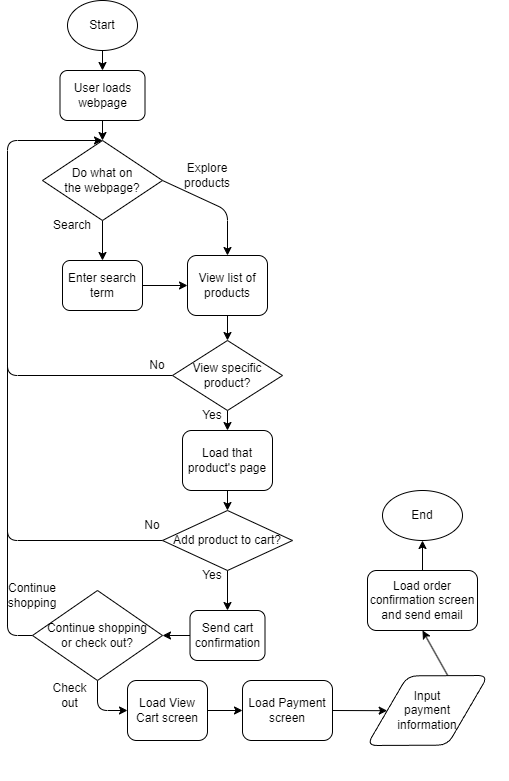

The diagram above was exported from draw.io. Its source (the exported page's mxGraphModel, read from the mxfile embedded in the PNG):
<mxGraphModel dx="486" dy="427" grid="1" gridSize="10" guides="1" tooltips="1" connect="1" arrows="1" fold="1" page="1" pageScale="1" pageWidth="850" pageHeight="1100" math="0" shadow="0">
  <root>
    <mxCell id="0" />
    <mxCell id="1" parent="0" />
    <mxCell id="6" style="edgeStyle=none;html=1;exitX=0.5;exitY=1;exitDx=0;exitDy=0;entryX=0.5;entryY=0;entryDx=0;entryDy=0;" edge="1" parent="1" source="3" target="4">
      <mxGeometry relative="1" as="geometry" />
    </mxCell>
    <mxCell id="3" value="Start" style="ellipse;whiteSpace=wrap;html=1;rounded=1;" vertex="1" parent="1">
      <mxGeometry x="80" y="10" width="70" height="50" as="geometry" />
    </mxCell>
    <mxCell id="7" style="edgeStyle=none;html=1;exitX=0.5;exitY=1;exitDx=0;exitDy=0;entryX=0.5;entryY=0;entryDx=0;entryDy=0;" edge="1" parent="1" source="4" target="5">
      <mxGeometry relative="1" as="geometry" />
    </mxCell>
    <mxCell id="4" value="User loads webpage" style="whiteSpace=wrap;html=1;rounded=1;" vertex="1" parent="1">
      <mxGeometry x="72.5" y="80" width="85" height="50" as="geometry" />
    </mxCell>
    <mxCell id="11" style="edgeStyle=none;html=1;exitX=0.5;exitY=1;exitDx=0;exitDy=0;entryX=0.5;entryY=0;entryDx=0;entryDy=0;" edge="1" parent="1" source="5" target="10">
      <mxGeometry relative="1" as="geometry" />
    </mxCell>
    <mxCell id="13" style="edgeStyle=none;html=1;exitX=1;exitY=0.5;exitDx=0;exitDy=0;entryX=0.5;entryY=0;entryDx=0;entryDy=0;" edge="1" parent="1" source="5" target="12">
      <mxGeometry relative="1" as="geometry">
        <Array as="points">
          <mxPoint x="240" y="220" />
        </Array>
      </mxGeometry>
    </mxCell>
    <mxCell id="5" value="Do what on &lt;br&gt;the webpage?" style="rhombus;whiteSpace=wrap;html=1;rounded=0;" vertex="1" parent="1">
      <mxGeometry x="55" y="150" width="120" height="80" as="geometry" />
    </mxCell>
    <mxCell id="8" value="Search" style="text;strokeColor=none;align=center;fillColor=none;html=1;verticalAlign=middle;whiteSpace=wrap;rounded=0;" vertex="1" parent="1">
      <mxGeometry x="55" y="220" width="60" height="30" as="geometry" />
    </mxCell>
    <mxCell id="9" value="Explore products" style="text;strokeColor=none;align=center;fillColor=none;html=1;verticalAlign=middle;whiteSpace=wrap;rounded=0;" vertex="1" parent="1">
      <mxGeometry x="190" y="170" width="60" height="30" as="geometry" />
    </mxCell>
    <mxCell id="14" style="edgeStyle=none;html=1;exitX=1;exitY=0.5;exitDx=0;exitDy=0;entryX=0;entryY=0.5;entryDx=0;entryDy=0;" edge="1" parent="1" source="10" target="12">
      <mxGeometry relative="1" as="geometry" />
    </mxCell>
    <mxCell id="10" value="Enter search term" style="whiteSpace=wrap;html=1;rounded=1;shadow=0;glass=0;" vertex="1" parent="1">
      <mxGeometry x="75" y="270" width="80" height="50" as="geometry" />
    </mxCell>
    <mxCell id="16" style="edgeStyle=none;html=1;exitX=0.5;exitY=1;exitDx=0;exitDy=0;" edge="1" parent="1" source="12" target="15">
      <mxGeometry relative="1" as="geometry" />
    </mxCell>
    <mxCell id="12" value="View list of products" style="whiteSpace=wrap;html=1;rounded=1;" vertex="1" parent="1">
      <mxGeometry x="200" y="265" width="80" height="60" as="geometry" />
    </mxCell>
    <mxCell id="17" style="edgeStyle=none;html=1;exitX=0;exitY=0.5;exitDx=0;exitDy=0;entryX=0.5;entryY=0;entryDx=0;entryDy=0;" edge="1" parent="1" source="15" target="5">
      <mxGeometry relative="1" as="geometry">
        <Array as="points">
          <mxPoint x="20" y="385" />
          <mxPoint x="20" y="150" />
        </Array>
      </mxGeometry>
    </mxCell>
    <mxCell id="20" style="edgeStyle=none;html=1;exitX=0.5;exitY=1;exitDx=0;exitDy=0;entryX=0.5;entryY=0;entryDx=0;entryDy=0;" edge="1" parent="1" source="15" target="19">
      <mxGeometry relative="1" as="geometry" />
    </mxCell>
    <mxCell id="15" value="View specific product?" style="rhombus;whiteSpace=wrap;html=1;rounded=0;shadow=0;glass=0;sketch=0;" vertex="1" parent="1">
      <mxGeometry x="185" y="350" width="110" height="70" as="geometry" />
    </mxCell>
    <mxCell id="18" value="No" style="text;strokeColor=none;align=center;fillColor=none;html=1;verticalAlign=middle;whiteSpace=wrap;rounded=0;shadow=0;glass=0;sketch=0;" vertex="1" parent="1">
      <mxGeometry x="140" y="360" width="60" height="30" as="geometry" />
    </mxCell>
    <mxCell id="23" style="edgeStyle=none;html=1;exitX=0.5;exitY=1;exitDx=0;exitDy=0;entryX=0.5;entryY=0;entryDx=0;entryDy=0;" edge="1" parent="1" source="19" target="22">
      <mxGeometry relative="1" as="geometry" />
    </mxCell>
    <mxCell id="19" value="Load that product's page" style="whiteSpace=wrap;html=1;rounded=1;shadow=0;glass=0;sketch=0;" vertex="1" parent="1">
      <mxGeometry x="195" y="440" width="90" height="60" as="geometry" />
    </mxCell>
    <mxCell id="21" value="Yes" style="text;strokeColor=none;align=center;fillColor=none;html=1;verticalAlign=middle;whiteSpace=wrap;rounded=0;shadow=0;glass=0;sketch=0;" vertex="1" parent="1">
      <mxGeometry x="195" y="410" width="60" height="30" as="geometry" />
    </mxCell>
    <mxCell id="25" style="edgeStyle=none;html=1;exitX=0;exitY=0.5;exitDx=0;exitDy=0;endArrow=none;endFill=0;" edge="1" parent="1" source="22">
      <mxGeometry relative="1" as="geometry">
        <mxPoint x="20" y="350" as="targetPoint" />
        <Array as="points">
          <mxPoint x="20" y="550" />
        </Array>
      </mxGeometry>
    </mxCell>
    <mxCell id="31" style="edgeStyle=none;html=1;exitX=0.5;exitY=1;exitDx=0;exitDy=0;entryX=0.5;entryY=0;entryDx=0;entryDy=0;endArrow=classic;endFill=1;" edge="1" parent="1" source="22" target="27">
      <mxGeometry relative="1" as="geometry" />
    </mxCell>
    <mxCell id="22" value="Add product to cart?" style="rhombus;whiteSpace=wrap;html=1;rounded=0;shadow=0;glass=0;sketch=0;" vertex="1" parent="1">
      <mxGeometry x="175" y="520" width="130" height="60" as="geometry" />
    </mxCell>
    <mxCell id="26" value="No" style="text;strokeColor=none;align=center;fillColor=none;html=1;verticalAlign=middle;whiteSpace=wrap;rounded=0;shadow=0;glass=0;sketch=0;" vertex="1" parent="1">
      <mxGeometry x="135" y="520" width="60" height="30" as="geometry" />
    </mxCell>
    <mxCell id="34" style="edgeStyle=none;html=1;exitX=0;exitY=0.5;exitDx=0;exitDy=0;entryX=1;entryY=0.5;entryDx=0;entryDy=0;endArrow=classic;endFill=1;" edge="1" parent="1" source="27" target="33">
      <mxGeometry relative="1" as="geometry" />
    </mxCell>
    <mxCell id="27" value="Send cart confirmation" style="whiteSpace=wrap;html=1;rounded=1;shadow=0;glass=0;sketch=0;" vertex="1" parent="1">
      <mxGeometry x="202.5" y="620" width="75" height="50" as="geometry" />
    </mxCell>
    <mxCell id="30" value="Yes" style="text;strokeColor=none;align=center;fillColor=none;html=1;verticalAlign=middle;whiteSpace=wrap;rounded=0;shadow=0;glass=0;sketch=0;" vertex="1" parent="1">
      <mxGeometry x="195" y="570" width="60" height="30" as="geometry" />
    </mxCell>
    <mxCell id="35" style="edgeStyle=none;html=1;exitX=0;exitY=0.5;exitDx=0;exitDy=0;endArrow=none;endFill=0;" edge="1" parent="1" source="33">
      <mxGeometry relative="1" as="geometry">
        <mxPoint x="20" y="540" as="targetPoint" />
        <Array as="points">
          <mxPoint x="20" y="645" />
        </Array>
      </mxGeometry>
    </mxCell>
    <mxCell id="38" style="edgeStyle=none;html=1;exitX=0.5;exitY=1;exitDx=0;exitDy=0;entryX=0;entryY=0.5;entryDx=0;entryDy=0;endArrow=classic;endFill=1;" edge="1" parent="1" source="33" target="37">
      <mxGeometry relative="1" as="geometry">
        <Array as="points">
          <mxPoint x="110" y="720" />
        </Array>
      </mxGeometry>
    </mxCell>
    <mxCell id="33" value="Continue shopping &lt;br&gt;or check out?" style="rhombus;whiteSpace=wrap;html=1;rounded=0;shadow=0;glass=0;sketch=0;" vertex="1" parent="1">
      <mxGeometry x="45" y="600" width="130" height="90" as="geometry" />
    </mxCell>
    <mxCell id="36" value="Continue shopping" style="text;strokeColor=none;align=center;fillColor=none;html=1;verticalAlign=middle;whiteSpace=wrap;rounded=0;shadow=0;glass=0;sketch=0;" vertex="1" parent="1">
      <mxGeometry x="15" y="590" width="60" height="30" as="geometry" />
    </mxCell>
    <mxCell id="42" style="edgeStyle=none;html=1;exitX=1;exitY=0.5;exitDx=0;exitDy=0;entryX=0;entryY=0.5;entryDx=0;entryDy=0;endArrow=classic;endFill=1;" edge="1" parent="1" source="37" target="41">
      <mxGeometry relative="1" as="geometry" />
    </mxCell>
    <mxCell id="37" value="Load View Cart screen" style="whiteSpace=wrap;html=1;rounded=1;shadow=0;glass=0;sketch=0;" vertex="1" parent="1">
      <mxGeometry x="140" y="690" width="80" height="60" as="geometry" />
    </mxCell>
    <mxCell id="39" value="Check out" style="text;strokeColor=none;align=center;fillColor=none;html=1;verticalAlign=middle;whiteSpace=wrap;rounded=0;shadow=0;glass=0;sketch=0;" vertex="1" parent="1">
      <mxGeometry x="60" y="690" width="45" height="30" as="geometry" />
    </mxCell>
    <mxCell id="47" style="edgeStyle=none;html=1;exitX=1;exitY=0;exitDx=0;exitDy=0;entryX=0.5;entryY=1;entryDx=0;entryDy=0;endArrow=classic;endFill=1;" edge="1" parent="1" source="40" target="46">
      <mxGeometry relative="1" as="geometry" />
    </mxCell>
    <mxCell id="40" value="" style="rhombus;whiteSpace=wrap;html=1;rounded=1;shadow=0;glass=0;sketch=0;rotation=-30;" vertex="1" parent="1">
      <mxGeometry x="370" y="680" width="140" height="80" as="geometry" />
    </mxCell>
    <mxCell id="45" style="edgeStyle=none;html=1;exitX=1;exitY=0.5;exitDx=0;exitDy=0;entryX=0;entryY=0;entryDx=0;entryDy=0;endArrow=classic;endFill=1;" edge="1" parent="1" source="41" target="40">
      <mxGeometry relative="1" as="geometry" />
    </mxCell>
    <mxCell id="41" value="Load Payment screen" style="whiteSpace=wrap;html=1;rounded=1;shadow=0;glass=0;sketch=0;" vertex="1" parent="1">
      <mxGeometry x="255" y="690" width="90" height="60" as="geometry" />
    </mxCell>
    <mxCell id="43" value="&lt;span style=&quot;&quot;&gt;Input&lt;/span&gt;&lt;br&gt;&lt;span style=&quot;&quot;&gt;payment&lt;/span&gt;&lt;br&gt;&lt;span style=&quot;&quot;&gt;information&lt;/span&gt;" style="text;strokeColor=none;align=center;fillColor=none;html=1;verticalAlign=middle;whiteSpace=wrap;rounded=0;shadow=0;glass=0;sketch=0;labelBackgroundColor=none;fontColor=#000000;" vertex="1" parent="1">
      <mxGeometry x="410" y="705" width="60" height="30" as="geometry" />
    </mxCell>
    <mxCell id="49" style="edgeStyle=none;html=1;exitX=0.5;exitY=0;exitDx=0;exitDy=0;entryX=0.5;entryY=1;entryDx=0;entryDy=0;endArrow=classic;endFill=1;" edge="1" parent="1" source="46" target="48">
      <mxGeometry relative="1" as="geometry" />
    </mxCell>
    <mxCell id="46" value="Load order confirmation screen and send email" style="whiteSpace=wrap;html=1;rounded=1;shadow=0;glass=0;sketch=0;" vertex="1" parent="1">
      <mxGeometry x="380" y="580" width="110" height="60" as="geometry" />
    </mxCell>
    <mxCell id="48" value="End" style="ellipse;whiteSpace=wrap;html=1;rounded=1;shadow=0;glass=0;sketch=0;" vertex="1" parent="1">
      <mxGeometry x="395" y="500" width="80" height="50" as="geometry" />
    </mxCell>
  </root>
</mxGraphModel>